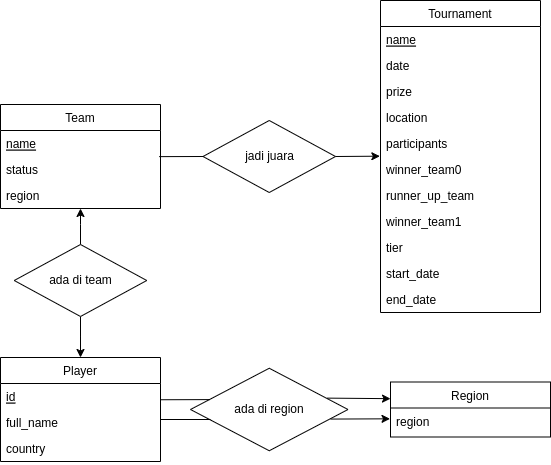

The diagram above was exported from draw.io. Its source (the exported page's mxGraphModel, read from the mxfile embedded in the PNG):
<mxGraphModel dx="636" dy="1068" grid="1" gridSize="10" guides="1" tooltips="1" connect="1" arrows="1" fold="1" page="1" pageScale="1" pageWidth="850" pageHeight="1100" math="0" shadow="0">
  <root>
    <mxCell id="0" />
    <mxCell id="1" parent="0" />
    <mxCell id="pzkWFWoJ48vJILsetJYv-1" value="Tournament" style="swimlane;fontStyle=0;align=center;verticalAlign=top;childLayout=stackLayout;horizontal=1;startSize=26;horizontalStack=0;resizeParent=1;resizeLast=0;collapsible=1;marginBottom=0;rounded=0;shadow=0;strokeWidth=1;" parent="1" vertex="1">
      <mxGeometry x="430" y="166" width="160" height="312" as="geometry">
        <mxRectangle x="340" y="380" width="170" height="26" as="alternateBounds" />
      </mxGeometry>
    </mxCell>
    <mxCell id="pzkWFWoJ48vJILsetJYv-2" value="name" style="text;align=left;verticalAlign=top;spacingLeft=4;spacingRight=4;overflow=hidden;rotatable=0;points=[[0,0.5],[1,0.5]];portConstraint=eastwest;fontStyle=4" parent="pzkWFWoJ48vJILsetJYv-1" vertex="1">
      <mxGeometry y="26" width="160" height="26" as="geometry" />
    </mxCell>
    <mxCell id="pzkWFWoJ48vJILsetJYv-4" value="date" style="text;align=left;verticalAlign=top;spacingLeft=4;spacingRight=4;overflow=hidden;rotatable=0;points=[[0,0.5],[1,0.5]];portConstraint=eastwest;rounded=0;shadow=0;html=0;" parent="pzkWFWoJ48vJILsetJYv-1" vertex="1">
      <mxGeometry y="52" width="160" height="26" as="geometry" />
    </mxCell>
    <mxCell id="pzkWFWoJ48vJILsetJYv-5" value="prize" style="text;align=left;verticalAlign=top;spacingLeft=4;spacingRight=4;overflow=hidden;rotatable=0;points=[[0,0.5],[1,0.5]];portConstraint=eastwest;rounded=0;shadow=0;html=0;" parent="pzkWFWoJ48vJILsetJYv-1" vertex="1">
      <mxGeometry y="78" width="160" height="26" as="geometry" />
    </mxCell>
    <mxCell id="ughxSxLebhzHBOAKE7zh-1" value="location" style="text;align=left;verticalAlign=top;spacingLeft=4;spacingRight=4;overflow=hidden;rotatable=0;points=[[0,0.5],[1,0.5]];portConstraint=eastwest;rounded=0;shadow=0;html=0;" vertex="1" parent="pzkWFWoJ48vJILsetJYv-1">
      <mxGeometry y="104" width="160" height="26" as="geometry" />
    </mxCell>
    <mxCell id="ughxSxLebhzHBOAKE7zh-2" value="participants" style="text;align=left;verticalAlign=top;spacingLeft=4;spacingRight=4;overflow=hidden;rotatable=0;points=[[0,0.5],[1,0.5]];portConstraint=eastwest;rounded=0;shadow=0;html=0;" vertex="1" parent="pzkWFWoJ48vJILsetJYv-1">
      <mxGeometry y="130" width="160" height="26" as="geometry" />
    </mxCell>
    <mxCell id="ughxSxLebhzHBOAKE7zh-3" value="winner_team0" style="text;align=left;verticalAlign=top;spacingLeft=4;spacingRight=4;overflow=hidden;rotatable=0;points=[[0,0.5],[1,0.5]];portConstraint=eastwest;rounded=0;shadow=0;html=0;" vertex="1" parent="pzkWFWoJ48vJILsetJYv-1">
      <mxGeometry y="156" width="160" height="26" as="geometry" />
    </mxCell>
    <mxCell id="ughxSxLebhzHBOAKE7zh-5" value="runner_up_team" style="text;align=left;verticalAlign=top;spacingLeft=4;spacingRight=4;overflow=hidden;rotatable=0;points=[[0,0.5],[1,0.5]];portConstraint=eastwest;rounded=0;shadow=0;html=0;" vertex="1" parent="pzkWFWoJ48vJILsetJYv-1">
      <mxGeometry y="182" width="160" height="26" as="geometry" />
    </mxCell>
    <mxCell id="ughxSxLebhzHBOAKE7zh-6" value="winner_team1" style="text;align=left;verticalAlign=top;spacingLeft=4;spacingRight=4;overflow=hidden;rotatable=0;points=[[0,0.5],[1,0.5]];portConstraint=eastwest;rounded=0;shadow=0;html=0;" vertex="1" parent="pzkWFWoJ48vJILsetJYv-1">
      <mxGeometry y="208" width="160" height="26" as="geometry" />
    </mxCell>
    <mxCell id="ughxSxLebhzHBOAKE7zh-7" value="tier" style="text;align=left;verticalAlign=top;spacingLeft=4;spacingRight=4;overflow=hidden;rotatable=0;points=[[0,0.5],[1,0.5]];portConstraint=eastwest;rounded=0;shadow=0;html=0;" vertex="1" parent="pzkWFWoJ48vJILsetJYv-1">
      <mxGeometry y="234" width="160" height="26" as="geometry" />
    </mxCell>
    <mxCell id="ughxSxLebhzHBOAKE7zh-8" value="start_date" style="text;align=left;verticalAlign=top;spacingLeft=4;spacingRight=4;overflow=hidden;rotatable=0;points=[[0,0.5],[1,0.5]];portConstraint=eastwest;rounded=0;shadow=0;html=0;" vertex="1" parent="pzkWFWoJ48vJILsetJYv-1">
      <mxGeometry y="260" width="160" height="26" as="geometry" />
    </mxCell>
    <mxCell id="ughxSxLebhzHBOAKE7zh-9" value="end_date" style="text;align=left;verticalAlign=top;spacingLeft=4;spacingRight=4;overflow=hidden;rotatable=0;points=[[0,0.5],[1,0.5]];portConstraint=eastwest;rounded=0;shadow=0;html=0;" vertex="1" parent="pzkWFWoJ48vJILsetJYv-1">
      <mxGeometry y="286" width="160" height="26" as="geometry" />
    </mxCell>
    <mxCell id="0_U4R--3A12MGHv3fhV8-1" value="Team" style="swimlane;fontStyle=0;align=center;verticalAlign=top;childLayout=stackLayout;horizontal=1;startSize=26;horizontalStack=0;resizeParent=1;resizeLast=0;collapsible=1;marginBottom=0;rounded=0;shadow=0;strokeWidth=1;" parent="1" vertex="1">
      <mxGeometry x="50" y="270" width="160" height="104" as="geometry">
        <mxRectangle x="340" y="380" width="170" height="26" as="alternateBounds" />
      </mxGeometry>
    </mxCell>
    <mxCell id="0_U4R--3A12MGHv3fhV8-2" value="name" style="text;align=left;verticalAlign=top;spacingLeft=4;spacingRight=4;overflow=hidden;rotatable=0;points=[[0,0.5],[1,0.5]];portConstraint=eastwest;fontStyle=4" parent="0_U4R--3A12MGHv3fhV8-1" vertex="1">
      <mxGeometry y="26" width="160" height="26" as="geometry" />
    </mxCell>
    <mxCell id="0_U4R--3A12MGHv3fhV8-3" value="status" style="text;align=left;verticalAlign=top;spacingLeft=4;spacingRight=4;overflow=hidden;rotatable=0;points=[[0,0.5],[1,0.5]];portConstraint=eastwest;rounded=0;shadow=0;html=0;" parent="0_U4R--3A12MGHv3fhV8-1" vertex="1">
      <mxGeometry y="52" width="160" height="26" as="geometry" />
    </mxCell>
    <mxCell id="0_U4R--3A12MGHv3fhV8-4" value="region" style="text;align=left;verticalAlign=top;spacingLeft=4;spacingRight=4;overflow=hidden;rotatable=0;points=[[0,0.5],[1,0.5]];portConstraint=eastwest;rounded=0;shadow=0;html=0;" parent="0_U4R--3A12MGHv3fhV8-1" vertex="1">
      <mxGeometry y="78" width="160" height="26" as="geometry" />
    </mxCell>
    <mxCell id="0_U4R--3A12MGHv3fhV8-7" value="Player" style="swimlane;fontStyle=0;align=center;verticalAlign=top;childLayout=stackLayout;horizontal=1;startSize=26;horizontalStack=0;resizeParent=1;resizeLast=0;collapsible=1;marginBottom=0;rounded=0;shadow=0;strokeWidth=1;" parent="1" vertex="1">
      <mxGeometry x="50" y="523" width="160" height="104" as="geometry">
        <mxRectangle x="340" y="380" width="170" height="26" as="alternateBounds" />
      </mxGeometry>
    </mxCell>
    <mxCell id="0_U4R--3A12MGHv3fhV8-12" value="id" style="text;align=left;verticalAlign=top;spacingLeft=4;spacingRight=4;overflow=hidden;rotatable=0;points=[[0,0.5],[1,0.5]];portConstraint=eastwest;rounded=0;shadow=0;html=0;fontStyle=4" parent="0_U4R--3A12MGHv3fhV8-7" vertex="1">
      <mxGeometry y="26" width="160" height="26" as="geometry" />
    </mxCell>
    <mxCell id="0_U4R--3A12MGHv3fhV8-8" value="full_name" style="text;align=left;verticalAlign=top;spacingLeft=4;spacingRight=4;overflow=hidden;rotatable=0;points=[[0,0.5],[1,0.5]];portConstraint=eastwest;fontStyle=0" parent="0_U4R--3A12MGHv3fhV8-7" vertex="1">
      <mxGeometry y="52" width="160" height="26" as="geometry" />
    </mxCell>
    <mxCell id="0_U4R--3A12MGHv3fhV8-10" value="country" style="text;align=left;verticalAlign=top;spacingLeft=4;spacingRight=4;overflow=hidden;rotatable=0;points=[[0,0.5],[1,0.5]];portConstraint=eastwest;rounded=0;shadow=0;html=0;" parent="0_U4R--3A12MGHv3fhV8-7" vertex="1">
      <mxGeometry y="78" width="160" height="26" as="geometry" />
    </mxCell>
    <mxCell id="ughxSxLebhzHBOAKE7zh-15" value="Region" style="swimlane;fontStyle=0;align=center;verticalAlign=top;childLayout=stackLayout;horizontal=1;startSize=26;horizontalStack=0;resizeParent=1;resizeLast=0;collapsible=1;marginBottom=0;rounded=0;shadow=0;strokeWidth=1;" vertex="1" parent="1">
      <mxGeometry x="440" y="547.5" width="160" height="55" as="geometry">
        <mxRectangle x="340" y="380" width="170" height="26" as="alternateBounds" />
      </mxGeometry>
    </mxCell>
    <mxCell id="ughxSxLebhzHBOAKE7zh-17" value="region" style="text;align=left;verticalAlign=top;spacingLeft=4;spacingRight=4;overflow=hidden;rotatable=0;points=[[0,0.5],[1,0.5]];portConstraint=eastwest;fontStyle=0" vertex="1" parent="ughxSxLebhzHBOAKE7zh-15">
      <mxGeometry y="26" width="160" height="26" as="geometry" />
    </mxCell>
    <mxCell id="ughxSxLebhzHBOAKE7zh-22" value="ada di region" style="rhombus;whiteSpace=wrap;html=1;" vertex="1" parent="1">
      <mxGeometry x="240" y="533.75" width="157.5" height="82.5" as="geometry" />
    </mxCell>
    <mxCell id="ughxSxLebhzHBOAKE7zh-39" style="edgeStyle=orthogonalEdgeStyle;rounded=0;orthogonalLoop=1;jettySize=auto;html=1;entryX=0.5;entryY=0;entryDx=0;entryDy=0;" edge="1" parent="1" source="ughxSxLebhzHBOAKE7zh-32" target="0_U4R--3A12MGHv3fhV8-7">
      <mxGeometry relative="1" as="geometry" />
    </mxCell>
    <mxCell id="ughxSxLebhzHBOAKE7zh-40" style="edgeStyle=orthogonalEdgeStyle;rounded=0;orthogonalLoop=1;jettySize=auto;html=1;entryX=0.5;entryY=1;entryDx=0;entryDy=0;" edge="1" parent="1" source="ughxSxLebhzHBOAKE7zh-32" target="0_U4R--3A12MGHv3fhV8-1">
      <mxGeometry relative="1" as="geometry" />
    </mxCell>
    <mxCell id="ughxSxLebhzHBOAKE7zh-32" value="ada di team" style="rhombus;whiteSpace=wrap;html=1;" vertex="1" parent="1">
      <mxGeometry x="63.75" y="410" width="132.5" height="72" as="geometry" />
    </mxCell>
    <mxCell id="ughxSxLebhzHBOAKE7zh-34" value="" style="endArrow=classic;html=1;rounded=0;entryX=0;entryY=0.394;entryDx=0;entryDy=0;entryPerimeter=0;exitX=0.867;exitY=0.362;exitDx=0;exitDy=0;exitPerimeter=0;" edge="1" parent="1" source="ughxSxLebhzHBOAKE7zh-22">
      <mxGeometry width="50" height="50" relative="1" as="geometry">
        <mxPoint x="386.9475" y="564.5549999999998" as="sourcePoint" />
        <mxPoint x="440" y="564.1699999999998" as="targetPoint" />
      </mxGeometry>
    </mxCell>
    <mxCell id="ughxSxLebhzHBOAKE7zh-36" value="" style="endArrow=classic;html=1;rounded=0;entryX=-0.003;entryY=0.262;entryDx=0;entryDy=0;entryPerimeter=0;exitX=0.889;exitY=0.616;exitDx=0;exitDy=0;exitPerimeter=0;" edge="1" parent="1" source="ughxSxLebhzHBOAKE7zh-22">
      <mxGeometry width="50" height="50" relative="1" as="geometry">
        <mxPoint x="387.26250000000005" y="585.0225" as="sourcePoint" />
        <mxPoint x="439.52" y="584.312" as="targetPoint" />
      </mxGeometry>
    </mxCell>
    <mxCell id="ughxSxLebhzHBOAKE7zh-37" value="" style="endArrow=none;html=1;rounded=0;exitX=0.997;exitY=0.625;exitDx=0;exitDy=0;exitPerimeter=0;entryX=0.122;entryY=0.38;entryDx=0;entryDy=0;entryPerimeter=0;" edge="1" parent="1" source="0_U4R--3A12MGHv3fhV8-12" target="ughxSxLebhzHBOAKE7zh-22">
      <mxGeometry width="50" height="50" relative="1" as="geometry">
        <mxPoint x="290" y="500" as="sourcePoint" />
        <mxPoint x="340" y="450" as="targetPoint" />
      </mxGeometry>
    </mxCell>
    <mxCell id="ughxSxLebhzHBOAKE7zh-38" value="" style="endArrow=none;html=1;rounded=0;exitX=0.995;exitY=0.108;exitDx=0;exitDy=0;exitPerimeter=0;entryX=0.122;entryY=0.38;entryDx=0;entryDy=0;entryPerimeter=0;" edge="1" parent="1">
      <mxGeometry width="50" height="50" relative="1" as="geometry">
        <mxPoint x="210" y="585" as="sourcePoint" />
        <mxPoint x="260" y="585" as="targetPoint" />
      </mxGeometry>
    </mxCell>
    <mxCell id="ughxSxLebhzHBOAKE7zh-41" value="jadi juara" style="rhombus;whiteSpace=wrap;html=1;" vertex="1" parent="1">
      <mxGeometry x="252.5" y="286" width="132.5" height="72" as="geometry" />
    </mxCell>
    <mxCell id="ughxSxLebhzHBOAKE7zh-42" value="" style="endArrow=classic;html=1;rounded=0;entryX=-0.004;entryY=0.988;entryDx=0;entryDy=0;entryPerimeter=0;exitX=1;exitY=0.5;exitDx=0;exitDy=0;" edge="1" parent="1" source="ughxSxLebhzHBOAKE7zh-41" target="ughxSxLebhzHBOAKE7zh-2">
      <mxGeometry width="50" height="50" relative="1" as="geometry">
        <mxPoint x="310" y="450" as="sourcePoint" />
        <mxPoint x="360" y="400" as="targetPoint" />
      </mxGeometry>
    </mxCell>
    <mxCell id="ughxSxLebhzHBOAKE7zh-43" value="" style="endArrow=none;html=1;rounded=0;exitX=0.992;exitY=1.005;exitDx=0;exitDy=0;exitPerimeter=0;entryX=0;entryY=0.5;entryDx=0;entryDy=0;" edge="1" parent="1" source="0_U4R--3A12MGHv3fhV8-2" target="ughxSxLebhzHBOAKE7zh-41">
      <mxGeometry width="50" height="50" relative="1" as="geometry">
        <mxPoint x="220" y="358" as="sourcePoint" />
        <mxPoint x="270" y="308" as="targetPoint" />
      </mxGeometry>
    </mxCell>
  </root>
</mxGraphModel>